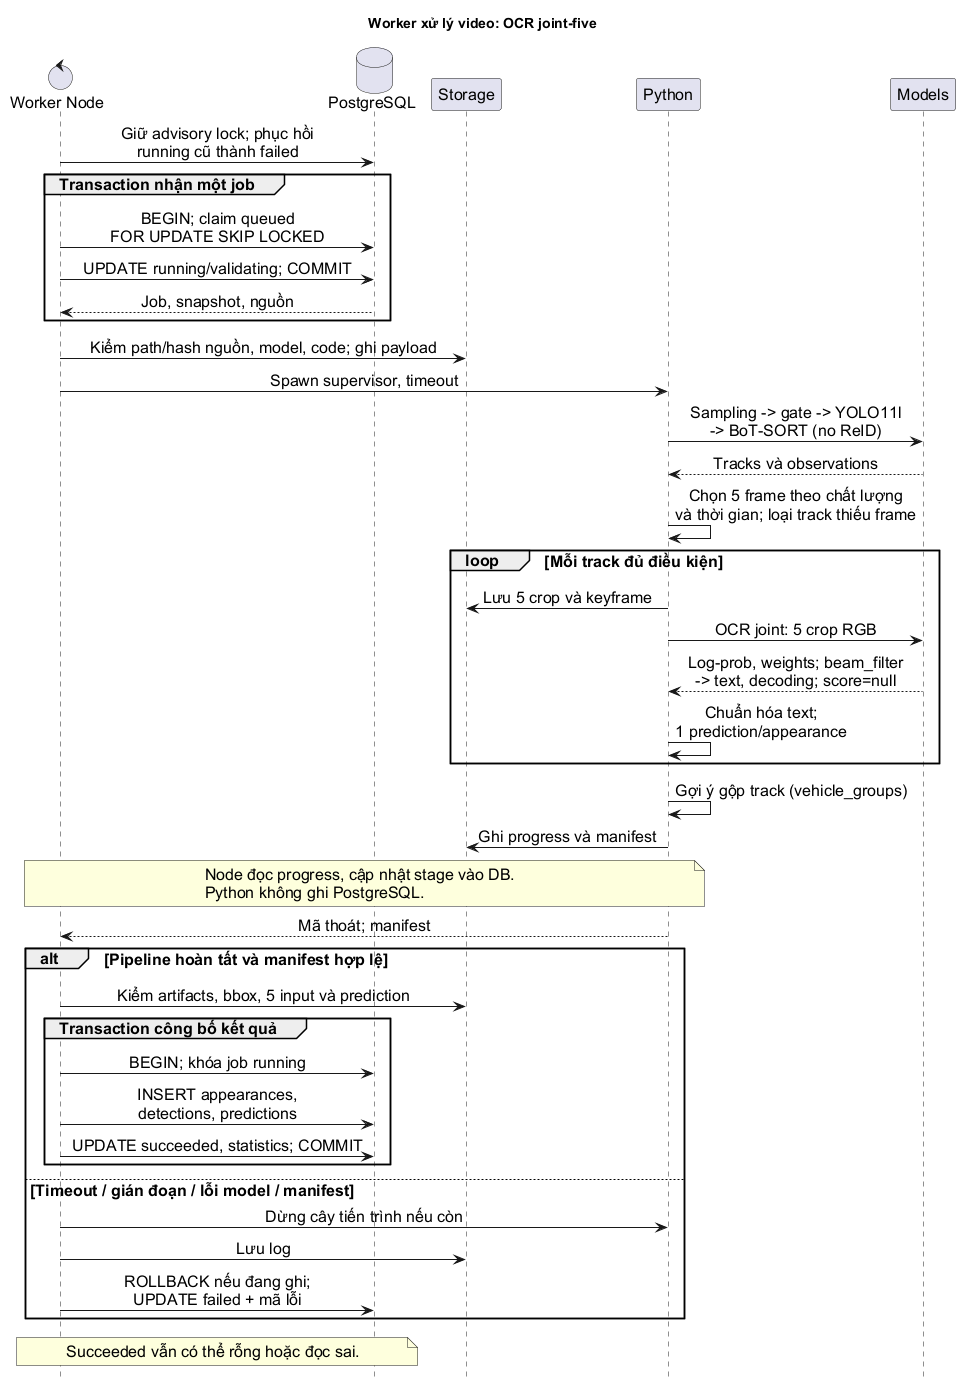

The diagram above was rendered by PlantUML. Its source (embedded in the PNG):
@startuml
title Worker xử lý video: OCR joint-five
skinparam defaultFontName Arial
skinparam defaultFontSize 16
skinparam backgroundColor white
skinparam shadowing false
skinparam sequenceMessageAlign center
hide footbox
control "Worker Node" as W
database "PostgreSQL" as D
participant "Storage" as F
participant "Python" as P
participant "Models" as M
W -> D : Giữ advisory lock; phục hồi\nrunning cũ thành failed
group Transaction nhận một job
  W -> D : BEGIN; claim queued\nFOR UPDATE SKIP LOCKED
  W -> D : UPDATE running/validating; COMMIT
  D --> W : Job, snapshot, nguồn
end
W -> F : Kiểm path/hash nguồn, model, code; ghi payload
W -> P : Spawn supervisor, timeout
P -> M : Sampling -> gate -> YOLO11l\n-> BoT-SORT (no ReID)
M --> P : Tracks và observations
P -> P : Chọn 5 frame theo chất lượng\nvà thời gian; loại track thiếu frame
loop Mỗi track đủ điều kiện
  P -> F : Lưu 5 crop và keyframe
  P -> M : OCR joint: 5 crop RGB
  M --> P : Log-prob, weights; beam_filter\n-> text, decoding; score=null
  P -> P : Chuẩn hóa text;\n1 prediction/appearance
end
P -> P : Gợi ý gộp track (vehicle_groups)
P -> F : Ghi progress và manifest
note over W,P
Node đọc progress, cập nhật stage vào DB.
Python không ghi PostgreSQL.
end note
P --> W : Mã thoát; manifest
alt Pipeline hoàn tất và manifest hợp lệ
  W -> F : Kiểm artifacts, bbox, 5 input và prediction
  group Transaction công bố kết quả
    W -> D : BEGIN; khóa job running
    W -> D : INSERT appearances,\ndetections, predictions
    W -> D : UPDATE succeeded, statistics; COMMIT
  end
else Timeout / gián đoạn / lỗi model / manifest
  W -> P : Dừng cây tiến trình nếu còn
  W -> F : Lưu log
  W -> D : ROLLBACK nếu đang ghi;\nUPDATE failed + mã lỗi
end
note over W,D
Succeeded vẫn có thể rỗng hoặc đọc sai.
end note
@enduml